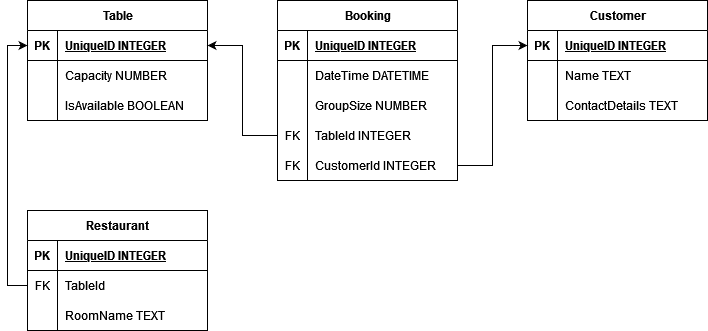

The diagram above was exported from draw.io. Its source (the exported page's mxGraphModel, read from the mxfile embedded in the PNG):
<mxGraphModel dx="1434" dy="866" grid="1" gridSize="10" guides="1" tooltips="1" connect="1" arrows="1" fold="1" page="1" pageScale="1" pageWidth="850" pageHeight="1100" math="0" shadow="0" extFonts="Permanent Marker^https://fonts.googleapis.com/css?family=Permanent+Marker">
  <root>
    <mxCell id="0" />
    <mxCell id="1" parent="0" />
    <mxCell id="fPb1ROsMtuozTcXbXMwn-55" value="Table" style="shape=table;startSize=30;container=1;collapsible=1;childLayout=tableLayout;fixedRows=1;rowLines=0;fontStyle=1;align=center;resizeLast=1;html=1;" vertex="1" parent="1">
      <mxGeometry x="90" y="90" width="180" height="120" as="geometry" />
    </mxCell>
    <mxCell id="fPb1ROsMtuozTcXbXMwn-56" value="" style="shape=tableRow;horizontal=0;startSize=0;swimlaneHead=0;swimlaneBody=0;fillColor=none;collapsible=0;dropTarget=0;points=[[0,0.5],[1,0.5]];portConstraint=eastwest;top=0;left=0;right=0;bottom=1;" vertex="1" parent="fPb1ROsMtuozTcXbXMwn-55">
      <mxGeometry y="30" width="180" height="30" as="geometry" />
    </mxCell>
    <mxCell id="fPb1ROsMtuozTcXbXMwn-57" value="PK" style="shape=partialRectangle;connectable=0;fillColor=none;top=0;left=0;bottom=0;right=0;fontStyle=1;overflow=hidden;whiteSpace=wrap;html=1;" vertex="1" parent="fPb1ROsMtuozTcXbXMwn-56">
      <mxGeometry width="30" height="30" as="geometry">
        <mxRectangle width="30" height="30" as="alternateBounds" />
      </mxGeometry>
    </mxCell>
    <mxCell id="fPb1ROsMtuozTcXbXMwn-58" value="UniqueID INTEGER" style="shape=partialRectangle;connectable=0;fillColor=none;top=0;left=0;bottom=0;right=0;align=left;spacingLeft=6;fontStyle=5;overflow=hidden;whiteSpace=wrap;html=1;" vertex="1" parent="fPb1ROsMtuozTcXbXMwn-56">
      <mxGeometry x="30" width="150" height="30" as="geometry">
        <mxRectangle width="150" height="30" as="alternateBounds" />
      </mxGeometry>
    </mxCell>
    <mxCell id="fPb1ROsMtuozTcXbXMwn-59" value="" style="shape=tableRow;horizontal=0;startSize=0;swimlaneHead=0;swimlaneBody=0;fillColor=none;collapsible=0;dropTarget=0;points=[[0,0.5],[1,0.5]];portConstraint=eastwest;top=0;left=0;right=0;bottom=0;" vertex="1" parent="fPb1ROsMtuozTcXbXMwn-55">
      <mxGeometry y="60" width="180" height="30" as="geometry" />
    </mxCell>
    <mxCell id="fPb1ROsMtuozTcXbXMwn-60" value="" style="shape=partialRectangle;connectable=0;fillColor=none;top=0;left=0;bottom=0;right=0;editable=1;overflow=hidden;whiteSpace=wrap;html=1;" vertex="1" parent="fPb1ROsMtuozTcXbXMwn-59">
      <mxGeometry width="30" height="30" as="geometry">
        <mxRectangle width="30" height="30" as="alternateBounds" />
      </mxGeometry>
    </mxCell>
    <mxCell id="fPb1ROsMtuozTcXbXMwn-61" value="Capacity NUMBER" style="shape=partialRectangle;connectable=0;fillColor=none;top=0;left=0;bottom=0;right=0;align=left;spacingLeft=6;overflow=hidden;whiteSpace=wrap;html=1;" vertex="1" parent="fPb1ROsMtuozTcXbXMwn-59">
      <mxGeometry x="30" width="150" height="30" as="geometry">
        <mxRectangle width="150" height="30" as="alternateBounds" />
      </mxGeometry>
    </mxCell>
    <mxCell id="fPb1ROsMtuozTcXbXMwn-62" value="" style="shape=tableRow;horizontal=0;startSize=0;swimlaneHead=0;swimlaneBody=0;fillColor=none;collapsible=0;dropTarget=0;points=[[0,0.5],[1,0.5]];portConstraint=eastwest;top=0;left=0;right=0;bottom=0;" vertex="1" parent="fPb1ROsMtuozTcXbXMwn-55">
      <mxGeometry y="90" width="180" height="30" as="geometry" />
    </mxCell>
    <mxCell id="fPb1ROsMtuozTcXbXMwn-63" value="" style="shape=partialRectangle;connectable=0;fillColor=none;top=0;left=0;bottom=0;right=0;editable=1;overflow=hidden;whiteSpace=wrap;html=1;" vertex="1" parent="fPb1ROsMtuozTcXbXMwn-62">
      <mxGeometry width="30" height="30" as="geometry">
        <mxRectangle width="30" height="30" as="alternateBounds" />
      </mxGeometry>
    </mxCell>
    <mxCell id="fPb1ROsMtuozTcXbXMwn-64" value="IsAvailable BOOLEAN" style="shape=partialRectangle;connectable=0;fillColor=none;top=0;left=0;bottom=0;right=0;align=left;spacingLeft=6;overflow=hidden;whiteSpace=wrap;html=1;" vertex="1" parent="fPb1ROsMtuozTcXbXMwn-62">
      <mxGeometry x="30" width="150" height="30" as="geometry">
        <mxRectangle width="150" height="30" as="alternateBounds" />
      </mxGeometry>
    </mxCell>
    <mxCell id="fPb1ROsMtuozTcXbXMwn-68" value="Booking" style="shape=table;startSize=30;container=1;collapsible=1;childLayout=tableLayout;fixedRows=1;rowLines=0;fontStyle=1;align=center;resizeLast=1;html=1;" vertex="1" parent="1">
      <mxGeometry x="340" y="90" width="180" height="180" as="geometry" />
    </mxCell>
    <mxCell id="fPb1ROsMtuozTcXbXMwn-69" value="" style="shape=tableRow;horizontal=0;startSize=0;swimlaneHead=0;swimlaneBody=0;fillColor=none;collapsible=0;dropTarget=0;points=[[0,0.5],[1,0.5]];portConstraint=eastwest;top=0;left=0;right=0;bottom=1;" vertex="1" parent="fPb1ROsMtuozTcXbXMwn-68">
      <mxGeometry y="30" width="180" height="30" as="geometry" />
    </mxCell>
    <mxCell id="fPb1ROsMtuozTcXbXMwn-70" value="PK" style="shape=partialRectangle;connectable=0;fillColor=none;top=0;left=0;bottom=0;right=0;fontStyle=1;overflow=hidden;whiteSpace=wrap;html=1;" vertex="1" parent="fPb1ROsMtuozTcXbXMwn-69">
      <mxGeometry width="30" height="30" as="geometry">
        <mxRectangle width="30" height="30" as="alternateBounds" />
      </mxGeometry>
    </mxCell>
    <mxCell id="fPb1ROsMtuozTcXbXMwn-71" value="UniqueID INTEGER" style="shape=partialRectangle;connectable=0;fillColor=none;top=0;left=0;bottom=0;right=0;align=left;spacingLeft=6;fontStyle=5;overflow=hidden;whiteSpace=wrap;html=1;" vertex="1" parent="fPb1ROsMtuozTcXbXMwn-69">
      <mxGeometry x="30" width="150" height="30" as="geometry">
        <mxRectangle width="150" height="30" as="alternateBounds" />
      </mxGeometry>
    </mxCell>
    <mxCell id="fPb1ROsMtuozTcXbXMwn-72" value="" style="shape=tableRow;horizontal=0;startSize=0;swimlaneHead=0;swimlaneBody=0;fillColor=none;collapsible=0;dropTarget=0;points=[[0,0.5],[1,0.5]];portConstraint=eastwest;top=0;left=0;right=0;bottom=0;" vertex="1" parent="fPb1ROsMtuozTcXbXMwn-68">
      <mxGeometry y="60" width="180" height="30" as="geometry" />
    </mxCell>
    <mxCell id="fPb1ROsMtuozTcXbXMwn-73" value="" style="shape=partialRectangle;connectable=0;fillColor=none;top=0;left=0;bottom=0;right=0;editable=1;overflow=hidden;whiteSpace=wrap;html=1;" vertex="1" parent="fPb1ROsMtuozTcXbXMwn-72">
      <mxGeometry width="30" height="30" as="geometry">
        <mxRectangle width="30" height="30" as="alternateBounds" />
      </mxGeometry>
    </mxCell>
    <mxCell id="fPb1ROsMtuozTcXbXMwn-74" value="DateTime DATETIME" style="shape=partialRectangle;connectable=0;fillColor=none;top=0;left=0;bottom=0;right=0;align=left;spacingLeft=6;overflow=hidden;whiteSpace=wrap;html=1;" vertex="1" parent="fPb1ROsMtuozTcXbXMwn-72">
      <mxGeometry x="30" width="150" height="30" as="geometry">
        <mxRectangle width="150" height="30" as="alternateBounds" />
      </mxGeometry>
    </mxCell>
    <mxCell id="fPb1ROsMtuozTcXbXMwn-75" value="" style="shape=tableRow;horizontal=0;startSize=0;swimlaneHead=0;swimlaneBody=0;fillColor=none;collapsible=0;dropTarget=0;points=[[0,0.5],[1,0.5]];portConstraint=eastwest;top=0;left=0;right=0;bottom=0;" vertex="1" parent="fPb1ROsMtuozTcXbXMwn-68">
      <mxGeometry y="90" width="180" height="30" as="geometry" />
    </mxCell>
    <mxCell id="fPb1ROsMtuozTcXbXMwn-76" value="" style="shape=partialRectangle;connectable=0;fillColor=none;top=0;left=0;bottom=0;right=0;editable=1;overflow=hidden;whiteSpace=wrap;html=1;" vertex="1" parent="fPb1ROsMtuozTcXbXMwn-75">
      <mxGeometry width="30" height="30" as="geometry">
        <mxRectangle width="30" height="30" as="alternateBounds" />
      </mxGeometry>
    </mxCell>
    <mxCell id="fPb1ROsMtuozTcXbXMwn-77" value="GroupSize NUMBER" style="shape=partialRectangle;connectable=0;fillColor=none;top=0;left=0;bottom=0;right=0;align=left;spacingLeft=6;overflow=hidden;whiteSpace=wrap;html=1;" vertex="1" parent="fPb1ROsMtuozTcXbXMwn-75">
      <mxGeometry x="30" width="150" height="30" as="geometry">
        <mxRectangle width="150" height="30" as="alternateBounds" />
      </mxGeometry>
    </mxCell>
    <mxCell id="fPb1ROsMtuozTcXbXMwn-110" value="" style="shape=tableRow;horizontal=0;startSize=0;swimlaneHead=0;swimlaneBody=0;fillColor=none;collapsible=0;dropTarget=0;points=[[0,0.5],[1,0.5]];portConstraint=eastwest;top=0;left=0;right=0;bottom=0;" vertex="1" parent="fPb1ROsMtuozTcXbXMwn-68">
      <mxGeometry y="120" width="180" height="30" as="geometry" />
    </mxCell>
    <mxCell id="fPb1ROsMtuozTcXbXMwn-111" value="FK" style="shape=partialRectangle;connectable=0;fillColor=none;top=0;left=0;bottom=0;right=0;fontStyle=0;overflow=hidden;whiteSpace=wrap;html=1;" vertex="1" parent="fPb1ROsMtuozTcXbXMwn-110">
      <mxGeometry width="30" height="30" as="geometry">
        <mxRectangle width="30" height="30" as="alternateBounds" />
      </mxGeometry>
    </mxCell>
    <mxCell id="fPb1ROsMtuozTcXbXMwn-112" value="TableId INTEGER" style="shape=partialRectangle;connectable=0;fillColor=none;top=0;left=0;bottom=0;right=0;align=left;spacingLeft=6;fontStyle=0;overflow=hidden;whiteSpace=wrap;html=1;" vertex="1" parent="fPb1ROsMtuozTcXbXMwn-110">
      <mxGeometry x="30" width="150" height="30" as="geometry">
        <mxRectangle width="150" height="30" as="alternateBounds" />
      </mxGeometry>
    </mxCell>
    <mxCell id="fPb1ROsMtuozTcXbXMwn-107" value="" style="shape=tableRow;horizontal=0;startSize=0;swimlaneHead=0;swimlaneBody=0;fillColor=none;collapsible=0;dropTarget=0;points=[[0,0.5],[1,0.5]];portConstraint=eastwest;top=0;left=0;right=0;bottom=0;" vertex="1" parent="fPb1ROsMtuozTcXbXMwn-68">
      <mxGeometry y="150" width="180" height="30" as="geometry" />
    </mxCell>
    <mxCell id="fPb1ROsMtuozTcXbXMwn-108" value="FK" style="shape=partialRectangle;connectable=0;fillColor=none;top=0;left=0;bottom=0;right=0;fontStyle=0;overflow=hidden;whiteSpace=wrap;html=1;" vertex="1" parent="fPb1ROsMtuozTcXbXMwn-107">
      <mxGeometry width="30" height="30" as="geometry">
        <mxRectangle width="30" height="30" as="alternateBounds" />
      </mxGeometry>
    </mxCell>
    <mxCell id="fPb1ROsMtuozTcXbXMwn-109" value="CustomerId INTEGER" style="shape=partialRectangle;connectable=0;fillColor=none;top=0;left=0;bottom=0;right=0;align=left;spacingLeft=6;fontStyle=0;overflow=hidden;whiteSpace=wrap;html=1;" vertex="1" parent="fPb1ROsMtuozTcXbXMwn-107">
      <mxGeometry x="30" width="150" height="30" as="geometry">
        <mxRectangle width="150" height="30" as="alternateBounds" />
      </mxGeometry>
    </mxCell>
    <mxCell id="fPb1ROsMtuozTcXbXMwn-81" value="Restaurant" style="shape=table;startSize=30;container=1;collapsible=1;childLayout=tableLayout;fixedRows=1;rowLines=0;fontStyle=1;align=center;resizeLast=1;html=1;" vertex="1" parent="1">
      <mxGeometry x="90" y="300" width="180" height="120" as="geometry" />
    </mxCell>
    <mxCell id="fPb1ROsMtuozTcXbXMwn-82" value="" style="shape=tableRow;horizontal=0;startSize=0;swimlaneHead=0;swimlaneBody=0;fillColor=none;collapsible=0;dropTarget=0;points=[[0,0.5],[1,0.5]];portConstraint=eastwest;top=0;left=0;right=0;bottom=1;" vertex="1" parent="fPb1ROsMtuozTcXbXMwn-81">
      <mxGeometry y="30" width="180" height="30" as="geometry" />
    </mxCell>
    <mxCell id="fPb1ROsMtuozTcXbXMwn-83" value="PK" style="shape=partialRectangle;connectable=0;fillColor=none;top=0;left=0;bottom=0;right=0;fontStyle=1;overflow=hidden;whiteSpace=wrap;html=1;" vertex="1" parent="fPb1ROsMtuozTcXbXMwn-82">
      <mxGeometry width="30" height="30" as="geometry">
        <mxRectangle width="30" height="30" as="alternateBounds" />
      </mxGeometry>
    </mxCell>
    <mxCell id="fPb1ROsMtuozTcXbXMwn-84" value="UniqueID INTEGER" style="shape=partialRectangle;connectable=0;fillColor=none;top=0;left=0;bottom=0;right=0;align=left;spacingLeft=6;fontStyle=5;overflow=hidden;whiteSpace=wrap;html=1;" vertex="1" parent="fPb1ROsMtuozTcXbXMwn-82">
      <mxGeometry x="30" width="150" height="30" as="geometry">
        <mxRectangle width="150" height="30" as="alternateBounds" />
      </mxGeometry>
    </mxCell>
    <mxCell id="fPb1ROsMtuozTcXbXMwn-115" value="" style="shape=tableRow;horizontal=0;startSize=0;swimlaneHead=0;swimlaneBody=0;fillColor=none;collapsible=0;dropTarget=0;points=[[0,0.5],[1,0.5]];portConstraint=eastwest;top=0;left=0;right=0;bottom=0;" vertex="1" parent="fPb1ROsMtuozTcXbXMwn-81">
      <mxGeometry y="60" width="180" height="30" as="geometry" />
    </mxCell>
    <mxCell id="fPb1ROsMtuozTcXbXMwn-116" value="FK" style="shape=partialRectangle;connectable=0;fillColor=none;top=0;left=0;bottom=0;right=0;fontStyle=0;overflow=hidden;whiteSpace=wrap;html=1;" vertex="1" parent="fPb1ROsMtuozTcXbXMwn-115">
      <mxGeometry width="30" height="30" as="geometry">
        <mxRectangle width="30" height="30" as="alternateBounds" />
      </mxGeometry>
    </mxCell>
    <mxCell id="fPb1ROsMtuozTcXbXMwn-117" value="&lt;div&gt;TableId&lt;/div&gt;" style="shape=partialRectangle;connectable=0;fillColor=none;top=0;left=0;bottom=0;right=0;align=left;spacingLeft=6;fontStyle=0;overflow=hidden;whiteSpace=wrap;html=1;" vertex="1" parent="fPb1ROsMtuozTcXbXMwn-115">
      <mxGeometry x="30" width="150" height="30" as="geometry">
        <mxRectangle width="150" height="30" as="alternateBounds" />
      </mxGeometry>
    </mxCell>
    <mxCell id="fPb1ROsMtuozTcXbXMwn-85" value="" style="shape=tableRow;horizontal=0;startSize=0;swimlaneHead=0;swimlaneBody=0;fillColor=none;collapsible=0;dropTarget=0;points=[[0,0.5],[1,0.5]];portConstraint=eastwest;top=0;left=0;right=0;bottom=0;" vertex="1" parent="fPb1ROsMtuozTcXbXMwn-81">
      <mxGeometry y="90" width="180" height="30" as="geometry" />
    </mxCell>
    <mxCell id="fPb1ROsMtuozTcXbXMwn-86" value="" style="shape=partialRectangle;connectable=0;fillColor=none;top=0;left=0;bottom=0;right=0;editable=1;overflow=hidden;whiteSpace=wrap;html=1;" vertex="1" parent="fPb1ROsMtuozTcXbXMwn-85">
      <mxGeometry width="30" height="30" as="geometry">
        <mxRectangle width="30" height="30" as="alternateBounds" />
      </mxGeometry>
    </mxCell>
    <mxCell id="fPb1ROsMtuozTcXbXMwn-87" value="RoomName TEXT" style="shape=partialRectangle;connectable=0;fillColor=none;top=0;left=0;bottom=0;right=0;align=left;spacingLeft=6;overflow=hidden;whiteSpace=wrap;html=1;" vertex="1" parent="fPb1ROsMtuozTcXbXMwn-85">
      <mxGeometry x="30" width="150" height="30" as="geometry">
        <mxRectangle width="150" height="30" as="alternateBounds" />
      </mxGeometry>
    </mxCell>
    <mxCell id="fPb1ROsMtuozTcXbXMwn-94" value="Customer" style="shape=table;startSize=30;container=1;collapsible=1;childLayout=tableLayout;fixedRows=1;rowLines=0;fontStyle=1;align=center;resizeLast=1;html=1;" vertex="1" parent="1">
      <mxGeometry x="590" y="90" width="180" height="120" as="geometry" />
    </mxCell>
    <mxCell id="fPb1ROsMtuozTcXbXMwn-95" value="" style="shape=tableRow;horizontal=0;startSize=0;swimlaneHead=0;swimlaneBody=0;fillColor=none;collapsible=0;dropTarget=0;points=[[0,0.5],[1,0.5]];portConstraint=eastwest;top=0;left=0;right=0;bottom=1;" vertex="1" parent="fPb1ROsMtuozTcXbXMwn-94">
      <mxGeometry y="30" width="180" height="30" as="geometry" />
    </mxCell>
    <mxCell id="fPb1ROsMtuozTcXbXMwn-96" value="PK" style="shape=partialRectangle;connectable=0;fillColor=none;top=0;left=0;bottom=0;right=0;fontStyle=1;overflow=hidden;whiteSpace=wrap;html=1;" vertex="1" parent="fPb1ROsMtuozTcXbXMwn-95">
      <mxGeometry width="30" height="30" as="geometry">
        <mxRectangle width="30" height="30" as="alternateBounds" />
      </mxGeometry>
    </mxCell>
    <mxCell id="fPb1ROsMtuozTcXbXMwn-97" value="UniqueID INTEGER" style="shape=partialRectangle;connectable=0;fillColor=none;top=0;left=0;bottom=0;right=0;align=left;spacingLeft=6;fontStyle=5;overflow=hidden;whiteSpace=wrap;html=1;" vertex="1" parent="fPb1ROsMtuozTcXbXMwn-95">
      <mxGeometry x="30" width="150" height="30" as="geometry">
        <mxRectangle width="150" height="30" as="alternateBounds" />
      </mxGeometry>
    </mxCell>
    <mxCell id="fPb1ROsMtuozTcXbXMwn-98" value="" style="shape=tableRow;horizontal=0;startSize=0;swimlaneHead=0;swimlaneBody=0;fillColor=none;collapsible=0;dropTarget=0;points=[[0,0.5],[1,0.5]];portConstraint=eastwest;top=0;left=0;right=0;bottom=0;" vertex="1" parent="fPb1ROsMtuozTcXbXMwn-94">
      <mxGeometry y="60" width="180" height="30" as="geometry" />
    </mxCell>
    <mxCell id="fPb1ROsMtuozTcXbXMwn-99" value="" style="shape=partialRectangle;connectable=0;fillColor=none;top=0;left=0;bottom=0;right=0;editable=1;overflow=hidden;whiteSpace=wrap;html=1;" vertex="1" parent="fPb1ROsMtuozTcXbXMwn-98">
      <mxGeometry width="30" height="30" as="geometry">
        <mxRectangle width="30" height="30" as="alternateBounds" />
      </mxGeometry>
    </mxCell>
    <mxCell id="fPb1ROsMtuozTcXbXMwn-100" value="Name TEXT" style="shape=partialRectangle;connectable=0;fillColor=none;top=0;left=0;bottom=0;right=0;align=left;spacingLeft=6;overflow=hidden;whiteSpace=wrap;html=1;" vertex="1" parent="fPb1ROsMtuozTcXbXMwn-98">
      <mxGeometry x="30" width="150" height="30" as="geometry">
        <mxRectangle width="150" height="30" as="alternateBounds" />
      </mxGeometry>
    </mxCell>
    <mxCell id="fPb1ROsMtuozTcXbXMwn-101" value="" style="shape=tableRow;horizontal=0;startSize=0;swimlaneHead=0;swimlaneBody=0;fillColor=none;collapsible=0;dropTarget=0;points=[[0,0.5],[1,0.5]];portConstraint=eastwest;top=0;left=0;right=0;bottom=0;" vertex="1" parent="fPb1ROsMtuozTcXbXMwn-94">
      <mxGeometry y="90" width="180" height="30" as="geometry" />
    </mxCell>
    <mxCell id="fPb1ROsMtuozTcXbXMwn-102" value="" style="shape=partialRectangle;connectable=0;fillColor=none;top=0;left=0;bottom=0;right=0;editable=1;overflow=hidden;whiteSpace=wrap;html=1;" vertex="1" parent="fPb1ROsMtuozTcXbXMwn-101">
      <mxGeometry width="30" height="30" as="geometry">
        <mxRectangle width="30" height="30" as="alternateBounds" />
      </mxGeometry>
    </mxCell>
    <mxCell id="fPb1ROsMtuozTcXbXMwn-103" value="ContactDetails TEXT" style="shape=partialRectangle;connectable=0;fillColor=none;top=0;left=0;bottom=0;right=0;align=left;spacingLeft=6;overflow=hidden;whiteSpace=wrap;html=1;" vertex="1" parent="fPb1ROsMtuozTcXbXMwn-101">
      <mxGeometry x="30" width="150" height="30" as="geometry">
        <mxRectangle width="150" height="30" as="alternateBounds" />
      </mxGeometry>
    </mxCell>
    <mxCell id="fPb1ROsMtuozTcXbXMwn-113" style="edgeStyle=orthogonalEdgeStyle;rounded=0;orthogonalLoop=1;jettySize=auto;html=1;exitX=0;exitY=0.5;exitDx=0;exitDy=0;entryX=1;entryY=0.5;entryDx=0;entryDy=0;" edge="1" parent="1" source="fPb1ROsMtuozTcXbXMwn-110" target="fPb1ROsMtuozTcXbXMwn-56">
      <mxGeometry relative="1" as="geometry" />
    </mxCell>
    <mxCell id="fPb1ROsMtuozTcXbXMwn-114" style="edgeStyle=orthogonalEdgeStyle;rounded=0;orthogonalLoop=1;jettySize=auto;html=1;exitX=1;exitY=0.5;exitDx=0;exitDy=0;entryX=0;entryY=0.5;entryDx=0;entryDy=0;" edge="1" parent="1" source="fPb1ROsMtuozTcXbXMwn-107" target="fPb1ROsMtuozTcXbXMwn-95">
      <mxGeometry relative="1" as="geometry" />
    </mxCell>
    <mxCell id="fPb1ROsMtuozTcXbXMwn-118" style="edgeStyle=orthogonalEdgeStyle;rounded=0;orthogonalLoop=1;jettySize=auto;html=1;exitX=0;exitY=0.5;exitDx=0;exitDy=0;entryX=0;entryY=0.5;entryDx=0;entryDy=0;" edge="1" parent="1" source="fPb1ROsMtuozTcXbXMwn-115" target="fPb1ROsMtuozTcXbXMwn-56">
      <mxGeometry relative="1" as="geometry" />
    </mxCell>
  </root>
</mxGraphModel>